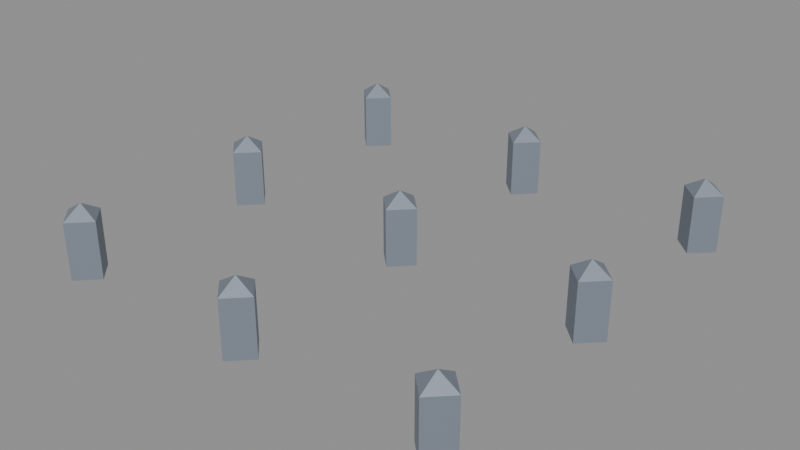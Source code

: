 # Source: spikes.blend  (saved by Blender 5.2.45; exported with 4.5.12 LTS)
import bpy
from mathutils import Matrix  # noqa: F401  (used for matrix-valued properties, if any)

bpy.ops.wm.read_factory_settings(use_empty=True)
scene = bpy.context.scene
scene.name = 'Scene'

# ---- materials (node trees are filled in below, after node groups)
mat_trialmetal = bpy.data.materials.new('TrialMetal')
mat_trialmetal.diffuse_color = (0.26, 0.3, 0.36, 1.0)

# ---- material node trees
mat_trialmetal.use_nodes = True; mat_trialmetal.node_tree.nodes.clear()
_N = mat_trialmetal.node_tree.nodes; _L = mat_trialmetal.node_tree.links
n0 = _N.new('ShaderNodeBsdfPrincipled'); n0.name = 'Principled BSDF'; n0.location = (-200, 100)
n0.inputs[0].default_value = (0.26, 0.3, 0.36, 1.0)
n0.inputs[1].default_value = 0.45
n0.inputs[2].default_value = 0.62
n0.inputs[10].default_value = 0.005
n1 = _N.new('ShaderNodeOutputMaterial'); n1.name = 'Material Output'; n1.location = (200, 100)
_L.new(n0.outputs[0], n1.inputs[0])
n1.is_active_output = True

# ---- meshes
me_spikes_001 = bpy.data.meshes.new('spikes.001')
me_spikes_001.from_pydata([(-0.04545, -9.327e-09, 0.0), (-0.04545, -9.327e-09, 0.0), (7.192e-08, -9.327e-09, 0.16), (7.192e-08, -9.327e-09, 0.16), (7.192e-08, -9.327e-09, 0.16), (7.192e-08, -9.327e-09, 0.16), (0.04545, -9.327e-09, 0.0), (0.04545, -9.327e-09, 0.0), (-0.04545, -9.327e-09, 0.1315), (-0.04545, -9.327e-09, 0.1315), (-0.04545, -9.327e-09, 0.1315), (-0.04545, -9.327e-09, 0.1315), (4.803e-08, 0.04545, 0.0), (4.803e-08, 0.04545, 0.0), (0.04545, -9.327e-09, 0.1315), (0.04545, -9.327e-09, 0.1315), (0.04545, -9.327e-09, 0.1315), (0.04545, -9.327e-09, 0.1315), (4.803e-08, -0.04545, 0.0), (4.803e-08, -0.04545, 0.0), (7.192e-08, -0.04545, 0.1315), (7.192e-08, -0.04545, 0.1315), (7.192e-08, -0.04545, 0.1315), (7.192e-08, -0.04545, 0.1315), (7.192e-08, 0.04545, 0.1315), (7.192e-08, 0.04545, 0.1315), (7.192e-08, 0.04545, 0.1315), (7.192e-08, 0.04545, 0.1315), (0.4091, -9.327e-09, 0.0), (0.4091, -9.327e-09, 0.0), (0.4545, -9.327e-09, 0.16), (0.4545, -9.327e-09, 0.16), (0.4545, -9.327e-09, 0.16), (0.4545, -9.327e-09, 0.16), (0.5, -9.327e-09, 0.0), (0.5, -9.327e-09, 0.0), (0.4091, -9.327e-09, 0.1315), (0.4091, -9.327e-09, 0.1315), (0.4091, -9.327e-09, 0.1315), (0.4091, -9.327e-09, 0.1315), (0.4545, 0.04545, 0.0), (0.4545, 0.04545, 0.0), (0.5, -9.327e-09, 0.1315), (0.5, -9.327e-09, 0.1315), (0.5, -9.327e-09, 0.1315), (0.5, -9.327e-09, 0.1315), (0.4545, -0.04545, 0.0), (0.4545, -0.04545, 0.0), (0.4545, -0.04545, 0.1315), (0.4545, -0.04545, 0.1315), (0.4545, -0.04545, 0.1315), (0.4545, -0.04545, 0.1315), (0.4545, 0.04545, 0.1315), (0.4545, 0.04545, 0.1315), (0.4545, 0.04545, 0.1315), (0.4545, 0.04545, 0.1315), (-0.5, -9.327e-09, 0.0), (-0.5, -9.327e-09, 0.0), (-0.4545, -9.327e-09, 0.16), (-0.4545, -9.327e-09, 0.16), (-0.4545, -9.327e-09, 0.16), (-0.4545, -9.327e-09, 0.16), (-0.4091, -9.327e-09, 0.0), (-0.4091, -9.327e-09, 0.0), (-0.5, -9.327e-09, 0.1315), (-0.5, -9.327e-09, 0.1315), (-0.5, -9.327e-09, 0.1315), (-0.5, -9.327e-09, 0.1315), (-0.4545, 0.04545, 0.0), (-0.4545, 0.04545, 0.0), (-0.4091, -9.327e-09, 0.1315), (-0.4091, -9.327e-09, 0.1315), (-0.4091, -9.327e-09, 0.1315), (-0.4091, -9.327e-09, 0.1315), (-0.4545, -0.04545, 0.0), (-0.4545, -0.04545, 0.0), (-0.4545, -0.04545, 0.1315), (-0.4545, -0.04545, 0.1315), (-0.4545, -0.04545, 0.1315), (-0.4545, -0.04545, 0.1315), (-0.4545, 0.04545, 0.1315), (-0.4545, 0.04545, 0.1315), (-0.4545, 0.04545, 0.1315), (-0.4545, 0.04545, 0.1315), (-0.04545, 0.4545, 0.0), (-0.04545, 0.4545, 0.0), (7.192e-08, 0.4545, 0.16), (7.192e-08, 0.4545, 0.16), (7.192e-08, 0.4545, 0.16), (7.192e-08, 0.4545, 0.16), (0.04545, 0.4545, 0.0), (0.04545, 0.4545, 0.0), (-0.04545, 0.4545, 0.1315), (-0.04545, 0.4545, 0.1315), (-0.04545, 0.4545, 0.1315), (-0.04545, 0.4545, 0.1315), (4.803e-08, 0.5, 0.0), (4.803e-08, 0.5, 0.0), (0.04545, 0.4545, 0.1315), (0.04545, 0.4545, 0.1315), (0.04545, 0.4545, 0.1315), (0.04545, 0.4545, 0.1315), (4.803e-08, 0.4091, 0.0), (4.803e-08, 0.4091, 0.0), (7.192e-08, 0.4091, 0.1315), (7.192e-08, 0.4091, 0.1315), (7.192e-08, 0.4091, 0.1315), (7.192e-08, 0.4091, 0.1315), (7.192e-08, 0.5, 0.1315), (7.192e-08, 0.5, 0.1315), (7.192e-08, 0.5, 0.1315), (7.192e-08, 0.5, 0.1315), (0.4091, 0.4545, 0.0), (0.4091, 0.4545, 0.0), (0.4545, 0.4545, 0.16), (0.4545, 0.4545, 0.16), (0.4545, 0.4545, 0.16), (0.4545, 0.4545, 0.16), (0.5, 0.4545, 0.0), (0.5, 0.4545, 0.0), (0.4091, 0.4545, 0.1315), (0.4091, 0.4545, 0.1315), (0.4091, 0.4545, 0.1315), (0.4091, 0.4545, 0.1315), (0.4545, 0.5, 0.0), (0.4545, 0.5, 0.0), (0.5, 0.4545, 0.1315), (0.5, 0.4545, 0.1315), (0.5, 0.4545, 0.1315), (0.5, 0.4545, 0.1315), (0.4545, 0.4091, 0.0), (0.4545, 0.4091, 0.0), (0.4545, 0.4091, 0.1315), (0.4545, 0.4091, 0.1315), (0.4545, 0.4091, 0.1315), (0.4545, 0.4091, 0.1315), (0.4545, 0.5, 0.1315), (0.4545, 0.5, 0.1315), (0.4545, 0.5, 0.1315), (0.4545, 0.5, 0.1315), (-0.5, 0.4545, 0.0), (-0.5, 0.4545, 0.0), (-0.4545, 0.4545, 0.16), (-0.4545, 0.4545, 0.16), (-0.4545, 0.4545, 0.16), (-0.4545, 0.4545, 0.16), (-0.4091, 0.4545, 0.0), (-0.4091, 0.4545, 0.0), (-0.5, 0.4545, 0.1315), (-0.5, 0.4545, 0.1315), (-0.5, 0.4545, 0.1315), (-0.5, 0.4545, 0.1315), (-0.4545, 0.5, 0.0), (-0.4545, 0.5, 0.0), (-0.4091, 0.4545, 0.1315), (-0.4091, 0.4545, 0.1315), (-0.4091, 0.4545, 0.1315), (-0.4091, 0.4545, 0.1315), (-0.4545, 0.4091, 0.0), (-0.4545, 0.4091, 0.0), (-0.4545, 0.4091, 0.1315), (-0.4545, 0.4091, 0.1315), (-0.4545, 0.4091, 0.1315), (-0.4545, 0.4091, 0.1315), (-0.4545, 0.5, 0.1315), (-0.4545, 0.5, 0.1315), (-0.4545, 0.5, 0.1315), (-0.4545, 0.5, 0.1315), (-0.04545, -0.4545, 0.0), (-0.04545, -0.4545, 0.0), (7.192e-08, -0.4545, 0.16), (7.192e-08, -0.4545, 0.16), (7.192e-08, -0.4545, 0.16), (7.192e-08, -0.4545, 0.16), (0.04545, -0.4545, 0.0), (0.04545, -0.4545, 0.0), (-0.04545, -0.4545, 0.1315), (-0.04545, -0.4545, 0.1315), (-0.04545, -0.4545, 0.1315), (-0.04545, -0.4545, 0.1315), (4.803e-08, -0.4091, 0.0), (4.803e-08, -0.4091, 0.0), (0.04545, -0.4545, 0.1315), (0.04545, -0.4545, 0.1315), (0.04545, -0.4545, 0.1315), (0.04545, -0.4545, 0.1315), (4.803e-08, -0.5, 0.0), (4.803e-08, -0.5, 0.0), (7.192e-08, -0.5, 0.1315), (7.192e-08, -0.5, 0.1315), (7.192e-08, -0.5, 0.1315), (7.192e-08, -0.5, 0.1315), (7.192e-08, -0.4091, 0.1315), (7.192e-08, -0.4091, 0.1315), (7.192e-08, -0.4091, 0.1315), (7.192e-08, -0.4091, 0.1315), (0.4091, -0.4545, 0.0), (0.4091, -0.4545, 0.0), (0.4545, -0.4545, 0.16), (0.4545, -0.4545, 0.16), (0.4545, -0.4545, 0.16), (0.4545, -0.4545, 0.16), (0.5, -0.4545, 0.0), (0.5, -0.4545, 0.0), (0.4091, -0.4545, 0.1315), (0.4091, -0.4545, 0.1315), (0.4091, -0.4545, 0.1315), (0.4091, -0.4545, 0.1315), (0.4545, -0.4091, 0.0), (0.4545, -0.4091, 0.0), (0.5, -0.4545, 0.1315), (0.5, -0.4545, 0.1315), (0.5, -0.4545, 0.1315), (0.5, -0.4545, 0.1315), (0.4545, -0.5, 0.0), (0.4545, -0.5, 0.0), (0.4545, -0.5, 0.1315), (0.4545, -0.5, 0.1315), (0.4545, -0.5, 0.1315), (0.4545, -0.5, 0.1315), (0.4545, -0.4091, 0.1315), (0.4545, -0.4091, 0.1315), (0.4545, -0.4091, 0.1315), (0.4545, -0.4091, 0.1315), (-0.5, -0.4545, 0.0), (-0.5, -0.4545, 0.0), (-0.4545, -0.4545, 0.16), (-0.4545, -0.4545, 0.16), (-0.4545, -0.4545, 0.16), (-0.4545, -0.4545, 0.16), (-0.4091, -0.4545, 0.0), (-0.4091, -0.4545, 0.0), (-0.5, -0.4545, 0.1315), (-0.5, -0.4545, 0.1315), (-0.5, -0.4545, 0.1315), (-0.5, -0.4545, 0.1315), (-0.4545, -0.4091, 0.0), (-0.4545, -0.4091, 0.0), (-0.4091, -0.4545, 0.1315), (-0.4091, -0.4545, 0.1315), (-0.4091, -0.4545, 0.1315), (-0.4091, -0.4545, 0.1315), (-0.4545, -0.5, 0.0), (-0.4545, -0.5, 0.0), (-0.4545, -0.5, 0.1315), (-0.4545, -0.5, 0.1315), (-0.4545, -0.5, 0.1315), (-0.4545, -0.5, 0.1315), (-0.4545, -0.4091, 0.1315), (-0.4545, -0.4091, 0.1315), (-0.4545, -0.4091, 0.1315), (-0.4545, -0.4091, 0.1315)], [], [(24, 4, 16), (20, 2, 10), (18, 21, 11), (18, 11, 1), (6, 15, 23), (6, 23, 19), (14, 5, 22), (13, 25, 17), (13, 17, 7), (0, 9, 27), (0, 27, 12), (8, 3, 26), (52, 32, 44), (48, 30, 38), (46, 49, 39), (46, 39, 29), (35, 43, 51), (35, 51, 47), (42, 33, 50), (41, 53, 45), (41, 45, 34), (28, 37, 55), (28, 55, 40), (36, 31, 54), (80, 60, 72), (76, 58, 66), (74, 77, 67), (74, 67, 56), (63, 71, 79), (63, 79, 75), (70, 61, 78), (69, 81, 73), (69, 73, 62), (57, 65, 83), (57, 83, 68), (64, 59, 82), (108, 88, 100), (104, 87, 94), (102, 105, 95), (102, 95, 84), (91, 99, 107), (91, 107, 103), (98, 89, 106), (97, 109, 101), (97, 101, 90), (85, 93, 111), (85, 111, 96), (92, 86, 110), (136, 116, 128), (132, 115, 122), (130, 133, 123), (130, 123, 112), (119, 127, 135), (119, 135, 131), (126, 117, 134), (125, 137, 129), (125, 129, 118), (113, 121, 139), (113, 139, 124), (120, 114, 138), (164, 144, 156), (160, 143, 150), (158, 161, 151), (158, 151, 140), (147, 155, 163), (147, 163, 159), (154, 145, 162), (153, 165, 157), (153, 157, 146), (141, 149, 167), (141, 167, 152), (148, 142, 166), (192, 173, 184), (188, 170, 178), (186, 189, 179), (186, 179, 169), (174, 183, 191), (174, 191, 187), (182, 172, 190), (181, 193, 185), (181, 185, 175), (168, 177, 195), (168, 195, 180), (176, 171, 194), (220, 200, 212), (216, 198, 206), (214, 217, 207), (214, 207, 197), (202, 211, 219), (202, 219, 215), (210, 201, 218), (209, 221, 213), (209, 213, 203), (196, 205, 223), (196, 223, 208), (204, 199, 222), (248, 229, 240), (244, 226, 234), (242, 245, 235), (242, 235, 225), (230, 239, 247), (230, 247, 243), (238, 228, 246), (237, 249, 241), (237, 241, 231), (224, 233, 251), (224, 251, 236), (232, 227, 250)])
me_spikes_001.polygons.foreach_set('use_smooth', [0, 0, 0, 0, 0, 0, 0, 0, 0, 0, 0, 0, 1, 0, 0, 0, 0, 0, 0, 0, 0, 0, 0, 0, 0, 1, 0, 0, 0, 0, 0, 0, 0, 0, 0, 0, 0, 0, 0, 0, 0, 0, 0, 0, 0, 0, 0, 0, 1, 0, 0, 0, 0, 0, 1, 1, 1, 0, 0, 0, 0, 0, 0, 0, 0, 0, 0, 1, 1, 0, 0, 0, 0, 0, 0, 0, 0, 0, 0, 0, 0, 0, 0, 0, 0, 0, 0, 0, 0, 0, 0, 0, 0, 0, 0, 0, 0, 0, 0, 0, 0, 0, 0, 0, 0, 0, 0, 0])
_uv = me_spikes_001.uv_layers.new(name='UVMap')
_uv.uv.foreach_set('vector', [0.06251, 0.6077, 0.06251, 0.644, 0.07912, 0.578, 0.06251, 0.6077, 0.06251, 0.644, 0.0459, 0.578, 0.06251, 0.5061, 0.06251, 0.5919, 0.0459, 0.5458, 0.06251, 0.5061, 0.0459, 0.5458, 0.04881, 0.5061, 0.07621, 0.5061, 0.07912, 0.5919, 0.06251, 0.5458, 0.07621, 0.5061, 0.06251, 0.5458, 0.06251, 0.5061, 0.07912, 0.6077, 0.06251, 0.644, 0.06251, 0.578, 0.06251, 0.5061, 0.06251, 0.5919, 0.07912, 0.5458, 0.06251, 0.5061, 0.07912, 0.5458, 0.07621, 0.5061, 0.04881, 0.5061, 0.0459, 0.5919, 0.06251, 0.5458, 0.04881, 0.5061, 0.06251, 0.5458, 0.06251, 0.5061, 0.0459, 0.6077, 0.06251, 0.644, 0.06251, 0.578, 0.06251, 0.6077, 0.06251, 0.644, 0.07912, 0.578, 0.06251, 0.6077, 0.06251, 0.644, 0.0459, 0.578, 0.06251, 0.5061, 0.06251, 0.5919, 0.0459, 0.5458, 0.06251, 0.5061, 0.0459, 0.5458, 0.04881, 0.5061, 0.07621, 0.5061, 0.07912, 0.5919, 0.06251, 0.5458, 0.07621, 0.5061, 0.06251, 0.5458, 0.06251, 0.5061, 0.07912, 0.6077, 0.06251, 0.644, 0.06251, 0.578, 0.06251, 0.5061, 0.06251, 0.5919, 0.07912, 0.5458, 0.06251, 0.5061, 0.07912, 0.5458, 0.07621, 0.5061, 0.04881, 0.5061, 0.0459, 0.5919, 0.06251, 0.5458, 0.04881, 0.5061, 0.06251, 0.5458, 0.06251, 0.5061, 0.0459, 0.6077, 0.06251, 0.644, 0.06251, 0.578, 0.06251, 0.6077, 0.06251, 0.644, 0.07912, 0.578, 0.06251, 0.6077, 0.06251, 0.644, 0.0459, 0.578, 0.06251, 0.5061, 0.06251, 0.5919, 0.0459, 0.5458, 0.06251, 0.5061, 0.0459, 0.5458, 0.04881, 0.5061, 0.07621, 0.5061, 0.07912, 0.5919, 0.06251, 0.5458, 0.07621, 0.5061, 0.06251, 0.5458, 0.06251, 0.5061, 0.07912, 0.6077, 0.06251, 0.644, 0.06251, 0.578, 0.06251, 0.5061, 0.06251, 0.5919, 0.07912, 0.5458, 0.06251, 0.5061, 0.07912, 0.5458, 0.07621, 0.5061, 0.04881, 0.5061, 0.0459, 0.5919, 0.06251, 0.5458, 0.04881, 0.5061, 0.06251, 0.5458, 0.06251, 0.5061, 0.0459, 0.6077, 0.06251, 0.644, 0.06251, 0.578, 0.06251, 0.6077, 0.06251, 0.644, 0.07912, 0.578, 0.06251, 0.6077, 0.06251, 0.644, 0.0459, 0.578, 0.06251, 0.5061, 0.06251, 0.5919, 0.0459, 0.5458, 0.06251, 0.5061, 0.0459, 0.5458, 0.04881, 0.5061, 0.07621, 0.5061, 0.07912, 0.5919, 0.06251, 0.5458, 0.07621, 0.5061, 0.06251, 0.5458, 0.06251, 0.5061, 0.07912, 0.6077, 0.06251, 0.644, 0.06251, 0.578, 0.06251, 0.5061, 0.06251, 0.5919, 0.07912, 0.5458, 0.06251, 0.5061, 0.07912, 0.5458, 0.07621, 0.5061, 0.04881, 0.5061, 0.0459, 0.5919, 0.06251, 0.5458, 0.04881, 0.5061, 0.06251, 0.5458, 0.06251, 0.5061, 0.0459, 0.6077, 0.06251, 0.644, 0.06251, 0.578, 0.06251, 0.6077, 0.06251, 0.644, 0.07912, 0.578, 0.06251, 0.6077, 0.06251, 0.644, 0.0459, 0.578, 0.06251, 0.5061, 0.06251, 0.5919, 0.0459, 0.5458, 0.06251, 0.5061, 0.0459, 0.5458, 0.04881, 0.5061, 0.07621, 0.5061, 0.07912, 0.5919, 0.06251, 0.5458, 0.07621, 0.5061, 0.06251, 0.5458, 0.06251, 0.5061, 0.07912, 0.6077, 0.06251, 0.644, 0.06251, 0.578, 0.06251, 0.5061, 0.06251, 0.5919, 0.07912, 0.5458, 0.06251, 0.5061, 0.07912, 0.5458, 0.07621, 0.5061, 0.04881, 0.5061, 0.0459, 0.5919, 0.06251, 0.5458, 0.04881, 0.5061, 0.06251, 0.5458, 0.06251, 0.5061, 0.0459, 0.6077, 0.06251, 0.644, 0.06251, 0.578, 0.06251, 0.6077, 0.06251, 0.644, 0.07912, 0.578, 0.06251, 0.6077, 0.06251, 0.644, 0.0459, 0.578, 0.06251, 0.5061, 0.06251, 0.5919, 0.0459, 0.5458, 0.06251, 0.5061, 0.0459, 0.5458, 0.04881, 0.5061, 0.07621, 0.5061, 0.07912, 0.5919, 0.06251, 0.5458, 0.07621, 0.5061, 0.06251, 0.5458, 0.06251, 0.5061, 0.07912, 0.6077, 0.06251, 0.644, 0.06251, 0.578, 0.06251, 0.5061, 0.06251, 0.5919, 0.07912, 0.5458, 0.06251, 0.5061, 0.07912, 0.5458, 0.07621, 0.5061, 0.04881, 0.5061, 0.0459, 0.5919, 0.06251, 0.5458, 0.04881, 0.5061, 0.06251, 0.5458, 0.06251, 0.5061, 0.0459, 0.6077, 0.06251, 0.644, 0.06251, 0.578, 0.06251, 0.6077, 0.06251, 0.644, 0.07912, 0.578, 0.06251, 0.6077, 0.06251, 0.644, 0.0459, 0.578, 0.06251, 0.5061, 0.06251, 0.5919, 0.0459, 0.5458, 0.06251, 0.5061, 0.0459, 0.5458, 0.04881, 0.5061, 0.07621, 0.5061, 0.07912, 0.5919, 0.06251, 0.5458, 0.07621, 0.5061, 0.06251, 0.5458, 0.06251, 0.5061, 0.07912, 0.6077, 0.06251, 0.644, 0.06251, 0.578, 0.06251, 0.5061, 0.06251, 0.5919, 0.07912, 0.5458, 0.06251, 0.5061, 0.07912, 0.5458, 0.07621, 0.5061, 0.04881, 0.5061, 0.0459, 0.5919, 0.06251, 0.5458, 0.04881, 0.5061, 0.06251, 0.5458, 0.06251, 0.5061, 0.0459, 0.6077, 0.06251, 0.644, 0.06251, 0.578, 0.06251, 0.6077, 0.06251, 0.644, 0.07912, 0.578, 0.06251, 0.6077, 0.06251, 0.644, 0.0459, 0.578, 0.06251, 0.5061, 0.06251, 0.5919, 0.0459, 0.5458, 0.06251, 0.5061, 0.0459, 0.5458, 0.04881, 0.5061, 0.07621, 0.5061, 0.07912, 0.5919, 0.06251, 0.5458, 0.07621, 0.5061, 0.06251, 0.5458, 0.06251, 0.5061, 0.07912, 0.6077, 0.06251, 0.644, 0.06251, 0.578, 0.06251, 0.5061, 0.06251, 0.5919, 0.07912, 0.5458, 0.06251, 0.5061, 0.07912, 0.5458, 0.07621, 0.5061, 0.04881, 0.5061, 0.0459, 0.5919, 0.06251, 0.5458, 0.04881, 0.5061, 0.06251, 0.5458, 0.06251, 0.5061, 0.0459, 0.6077, 0.06251, 0.644, 0.06251, 0.578, 0.06251, 0.6077, 0.06251, 0.644, 0.07912, 0.578, 0.06251, 0.6077, 0.06251, 0.644, 0.0459, 0.578, 0.06251, 0.5061, 0.06251, 0.5919, 0.0459, 0.5458, 0.06251, 0.5061, 0.0459, 0.5458, 0.04881, 0.5061, 0.07621, 0.5061, 0.07912, 0.5919, 0.06251, 0.5458, 0.07621, 0.5061, 0.06251, 0.5458, 0.06251, 0.5061, 0.07912, 0.6077, 0.06251, 0.644, 0.06251, 0.578, 0.06251, 0.5061, 0.06251, 0.5919, 0.07912, 0.5458, 0.06251, 0.5061, 0.07912, 0.5458, 0.07621, 0.5061, 0.04881, 0.5061, 0.0459, 0.5919, 0.06251, 0.5458, 0.04881, 0.5061, 0.06251, 0.5458, 0.06251, 0.5061, 0.0459, 0.6077, 0.06251, 0.644, 0.06251, 0.578])
me_spikes_001.materials.append(mat_trialmetal)
me_spikes_001.update()
me_spikes_001.normals_split_custom_set([tuple(v) for v in zip(*[iter([0.4688, 0.4688, 0.7486, 0.4688, 0.4688, 0.7486, 0.4688, 0.4688, 0.7486, -0.4688, -0.4688, 0.7486, -0.4688, -0.4688, 0.7486, -0.4688, -0.4688, 0.7486, -0.7071, -0.7071, 1.377e-07, -0.7071, -0.7071, 1.377e-07, -0.7071, -0.7071, 1.377e-07, -0.7071, -0.7071, 0.0, -0.7071, -0.7071, 0.0, -0.7071, -0.7071, 0.0, 0.7071, -0.7071, 0.0, 0.7071, -0.7071, 0.0, 0.7071, -0.7071, 0.0, 0.7071, -0.7071, -1.192e-07, 0.7071, -0.7071, -1.192e-07, 0.7071, -0.7071, -1.192e-07, 0.4688, -0.4688, 0.7486, 0.4688, -0.4688, 0.7486, 0.4688, -0.4688, 0.7486, 0.7071, 0.7071, -1.101e-07, 0.7071, 0.7071, -1.101e-07, 0.7071, 0.7071, -1.101e-07, 0.7071, 0.7071, 0.0, 0.7071, 0.7071, 0.0, 0.7071, 0.7071, 0.0, -0.7071, 0.7071, 0.0, -0.7071, 0.7071, 0.0, -0.7071, 0.7071, 0.0, -0.7071, 0.7071, 1.467e-07, -0.7071, 0.7071, 1.467e-07, -0.7071, 0.7071, 1.467e-07, -0.4688, 0.4688, 0.7486, -0.4688, 0.4688, 0.7486, -0.4688, 0.4688, 0.7486, 0.4688, 0.4688, 0.7486, 0.4688, 0.4688, 0.7486, 0.4688, 0.4688, 0.7486, -0.4688, -0.4688, 0.7486, -0.4688, -0.4688, 0.7486, -0.4688, -0.4688, 0.7486, -0.7071, -0.7071, 0.0, -0.7071, -0.7071, 0.0, -0.7071, -0.7071, 0.0, -0.7071, -0.7071, 0.0, -0.7071, -0.7071, 0.0, -0.7071, -0.7071, 0.0, 0.7071, -0.7071, 0.0, 0.7071, -0.7071, 0.0, 0.7071, -0.7071, 0.0, 0.7071, -0.7071, 0.0, 0.7071, -0.7071, 0.0, 0.7071, -0.7071, 0.0, 0.4688, -0.4688, 0.7486, 0.4688, -0.4688, 0.7486, 0.4688, -0.4688, 0.7486, 0.7071, 0.7071, 0.0, 0.7071, 0.7071, 0.0, 0.7071, 0.7071, 0.0, 0.7071, 0.7071, 0.0, 0.7071, 0.7071, 0.0, 0.7071, 0.7071, 0.0, -0.7071, 0.7071, 0.0, -0.7071, 0.7071, 0.0, -0.7071, 0.7071, 0.0, -0.7071, 0.7071, 0.0, -0.7071, 0.7071, 0.0, -0.7071, 0.7071, 0.0, -0.4688, 0.4688, 0.7486, -0.4688, 0.4688, 0.7486, -0.4688, 0.4688, 0.7486, 0.4688, 0.4688, 0.7486, 0.4688, 0.4688, 0.7486, 0.4688, 0.4688, 0.7486, -0.4688, -0.4688, 0.7486, -0.4688, -0.4688, 0.7486, -0.4688, -0.4688, 0.7486, -0.7071, -0.7071, 1.928e-07, -0.7071, -0.7071, 1.928e-07, -0.7071, -0.7071, 1.928e-07, -0.7071, -0.7071, 0.0, -0.7071, -0.7071, 0.0, -0.7071, -0.7071, 0.0, 0.7071, -0.7071, 0.0, 0.7071, -0.7071, 0.0, 0.7071, -0.7071, 0.0, 0.7071, -0.7071, -1.552e-07, 0.7071, -0.7071, -1.552e-07, 0.7071, -0.7071, -1.552e-07, 0.4688, -0.4688, 0.7486, 0.4688, -0.4688, 0.7486, 0.4688, -0.4688, 0.7486, 0.7071, 0.7071, -1.652e-07, 0.7071, 0.7071, -1.652e-07, 0.7071, 0.7071, -1.652e-07, 0.7071, 0.7071, 0.0, 0.7071, 0.7071, 0.0, 0.7071, 0.7071, 0.0, -0.7071, 0.7071, 0.0, -0.7071, 0.7071, 0.0, -0.7071, 0.7071, 0.0, -0.7071, 0.7071, 1.827e-07, -0.7071, 0.7071, 1.827e-07, -0.7071, 0.7071, 1.827e-07, -0.4688, 0.4688, 0.7486, -0.4688, 0.4688, 0.7486, -0.4688, 0.4688, 0.7486, 0.4688, 0.4688, 0.7486, 0.4688, 0.4688, 0.7486, 0.4688, 0.4688, 0.7486, -0.4688, -0.4688, 0.7486, -0.4688, -0.4688, 0.7486, -0.4688, -0.4688, 0.7486, -0.7071, -0.7071, 0.0, -0.7071, -0.7071, 0.0, -0.7071, -0.7071, 0.0, -0.7071, -0.7071, 0.0, -0.7071, -0.7071, 0.0, -0.7071, -0.7071, 0.0, 0.7071, -0.7071, 0.0, 0.7071, -0.7071, 0.0, 0.7071, -0.7071, 0.0, 0.7071, -0.7071, -3.316e-07, 0.7071, -0.7071, -3.316e-07, 0.7071, -0.7071, -3.316e-07, 0.4688, -0.4688, 0.7486, 0.4688, -0.4688, 0.7486, 0.4688, -0.4688, 0.7486, 0.7071, 0.7071, 0.0, 0.7071, 0.7071, 0.0, 0.7071, 0.7071, 0.0, 0.7071, 0.7071, 0.0, 0.7071, 0.7071, 0.0, 0.7071, 0.7071, 0.0, -0.7071, 0.7071, 0.0, -0.7071, 0.7071, 0.0, -0.7071, 0.7071, 0.0, -0.7071, 0.7071, 1.821e-07, -0.7071, 0.7071, 1.821e-07, -0.7071, 0.7071, 1.821e-07, -0.4688, 0.4688, 0.7486, -0.4688, 0.4688, 0.7486, -0.4688, 0.4688, 0.7486, 0.4688, 0.4688, 0.7486, 0.4688, 0.4688, 0.7486, 0.4688, 0.4688, 0.7486, -0.4688, -0.4688, 0.7486, -0.4688, -0.4688, 0.7486, -0.4688, -0.4688, 0.7486, -0.7071, -0.7071, 0.0, -0.7071, -0.7071, 0.0, -0.7071, -0.7071, 0.0, -0.7071, -0.7071, 0.0, -0.7071, -0.7071, 0.0, -0.7071, -0.7071, 0.0, 0.7071, -0.7071, 0.0, 0.7071, -0.7071, 0.0, 0.7071, -0.7071, 0.0, 0.7071, -0.7071, 0.0, 0.7071, -0.7071, 0.0, 0.7071, -0.7071, 0.0, 0.4688, -0.4688, 0.7486, 0.4688, -0.4688, 0.7486, 0.4688, -0.4688, 0.7486, 0.7071, 0.7071, 0.0, 0.7071, 0.7071, 0.0, 0.7071, 0.7071, 0.0, 0.7071, 0.7071, 0.0, 0.7071, 0.7071, 0.0, 0.7071, 0.7071, 0.0, -0.7071, 0.7071, 0.0, -0.7071, 0.7071, 0.0, -0.7071, 0.7071, 0.0, -0.7071, 0.7071, 0.0, -0.7071, 0.7071, 0.0, -0.7071, 0.7071, 0.0, -0.4688, 0.4688, 0.7486, -0.4688, 0.4688, 0.7486, -0.4688, 0.4688, 0.7486, 0.4688, 0.4688, 0.7486, 0.4688, 0.4688, 0.7486, 0.4688, 0.4688, 0.7486, -0.4688, -0.4688, 0.7486, -0.4688, -0.4688, 0.7486, -0.4688, -0.4688, 0.7486, -0.7071, -0.7071, 0.0, -0.7071, -0.7071, 0.0, -0.7071, -0.7071, 0.0, -0.7071, -0.7071, 0.0, -0.7071, -0.7071, 0.0, -0.7071, -0.7071, 0.0, 0.7071, -0.7071, 0.0, 0.7071, -0.7071, 0.0, 0.7071, -0.7071, 0.0, 0.7071, -0.7071, -2.003e-07, 0.7071, -0.7071, -2.003e-07, 0.7071, -0.7071, -2.003e-07, 0.4688, -0.4688, 0.7486, 0.4688, -0.4688, 0.7486, 0.4688, -0.4688, 0.7486, 0.7071, 0.7071, 0.0, 0.7071, 0.7071, 0.0, 0.7071, 0.7071, 0.0, 0.7071, 0.7071, 0.0, 0.7071, 0.7071, 0.0, 0.7071, 0.7071, 0.0, -0.7071, 0.7071, 0.0, -0.7071, 0.7071, 0.0, -0.7071, 0.7071, 0.0, -0.7071, 0.7071, 4.406e-07, -0.7071, 0.7071, 4.406e-07, -0.7071, 0.7071, 4.406e-07, -0.4688, 0.4688, 0.7486, -0.4688, 0.4688, 0.7486, -0.4688, 0.4688, 0.7486, 0.4688, 0.4688, 0.7486, 0.4688, 0.4688, 0.7486, 0.4688, 0.4688, 0.7486, -0.4688, -0.4688, 0.7486, -0.4688, -0.4688, 0.7486, -0.4688, -0.4688, 0.7486, -0.7071, -0.7071, 4.406e-07, -0.7071, -0.7071, 4.406e-07, -0.7071, -0.7071, 4.406e-07, -0.7071, -0.7071, 0.0, -0.7071, -0.7071, 0.0, -0.7071, -0.7071, 0.0, 0.7071, -0.7071, 0.0, 0.7071, -0.7071, 0.0, 0.7071, -0.7071, 0.0, 0.7071, -0.7071, -1.821e-07, 0.7071, -0.7071, -1.821e-07, 0.7071, -0.7071, -1.821e-07, 0.4688, -0.4688, 0.7486, 0.4688, -0.4688, 0.7486, 0.4688, -0.4688, 0.7486, 0.7071, 0.7071, 0.0, 0.7071, 0.7071, 0.0, 0.7071, 0.7071, 0.0, 0.7071, 0.7071, 0.0, 0.7071, 0.7071, 0.0, 0.7071, 0.7071, 0.0, -0.7071, 0.7071, 0.0, -0.7071, 0.7071, 0.0, -0.7071, 0.7071, 0.0, -0.7071, 0.7071, -1.09e-07, -0.7071, 0.7071, -1.09e-07, -0.7071, 0.7071, -1.09e-07, -0.4688, 0.4688, 0.7486, -0.4688, 0.4688, 0.7486, -0.4688, 0.4688, 0.7486, 0.4688, 0.4688, 0.7486, 0.4688, 0.4688, 0.7486, 0.4688, 0.4688, 0.7486, -0.4688, -0.4688, 0.7486, -0.4688, -0.4688, 0.7486, -0.4688, -0.4688, 0.7486, -0.7071, -0.7071, 0.0, -0.7071, -0.7071, 0.0, -0.7071, -0.7071, 0.0, -0.7071, -0.7071, 0.0, -0.7071, -0.7071, 0.0, -0.7071, -0.7071, 0.0, 0.7071, -0.7071, 0.0, 0.7071, -0.7071, 0.0, 0.7071, -0.7071, 0.0, 0.7071, -0.7071, 0.0, 0.7071, -0.7071, 0.0, 0.7071, -0.7071, 0.0, 0.4688, -0.4688, 0.7486, 0.4688, -0.4688, 0.7486, 0.4688, -0.4688, 0.7486, 0.7071, 0.7071, 0.0, 0.7071, 0.7071, 0.0, 0.7071, 0.7071, 0.0, 0.7071, 0.7071, 0.0, 0.7071, 0.7071, 0.0, 0.7071, 0.7071, 0.0, -0.7071, 0.7071, 0.0, -0.7071, 0.7071, 0.0, -0.7071, 0.7071, 0.0, -0.7071, 0.7071, 0.0, -0.7071, 0.7071, 0.0, -0.7071, 0.7071, 0.0, -0.4688, 0.4688, 0.7486, -0.4688, 0.4688, 0.7486, -0.4688, 0.4688, 0.7486, 0.4688, 0.4688, 0.7486, 0.4688, 0.4688, 0.7486, 0.4688, 0.4688, 0.7486, -0.4688, -0.4688, 0.7486, -0.4688, -0.4688, 0.7486, -0.4688, -0.4688, 0.7486, -0.7071, -0.7071, 0.0, -0.7071, -0.7071, 0.0, -0.7071, -0.7071, 0.0, -0.7071, -0.7071, 0.0, -0.7071, -0.7071, 0.0, -0.7071, -0.7071, 0.0, 0.7071, -0.7071, 0.0, 0.7071, -0.7071, 0.0, 0.7071, -0.7071, 0.0, 0.7071, -0.7071, -4.202e-13, 0.7071, -0.7071, -4.202e-13, 0.7071, -0.7071, -4.202e-13, 0.4688, -0.4688, 0.7486, 0.4688, -0.4688, 0.7486, 0.4688, -0.4688, 0.7486, 0.7071, 0.7071, 0.0, 0.7071, 0.7071, 0.0, 0.7071, 0.7071, 0.0, 0.7071, 0.7071, 0.0, 0.7071, 0.7071, 0.0, 0.7071, 0.7071, 0.0, -0.7071, 0.7071, 0.0, -0.7071, 0.7071, 0.0, -0.7071, 0.7071, 0.0, -0.7071, 0.7071, 2.003e-07, -0.7071, 0.7071, 2.003e-07, -0.7071, 0.7071, 2.003e-07, -0.4688, 0.4688, 0.7486, -0.4688, 0.4688, 0.7486, -0.4688, 0.4688, 0.7486])] * 3)])

# ---- objects
ob_spikes = bpy.data.objects.new('spikes', me_spikes_001)

# ---- transforms, parenting, visibility, modifiers, constraints
ob_spikes.location = (0.0, 0.0, 0.0)
ob_spikes.rotation_mode = 'QUATERNION'
ob_spikes.rotation_quaternion = (1.0, 0.0, 0.0, 0.0)

# ---- collection membership
scene.collection.objects.link(ob_spikes)

# ---- scene / render settings (as saved in the file)
scene.frame_start = 1; scene.frame_end = 250; scene.frame_set(1)
scene.render.engine = 'BLENDER_EEVEE_NEXT'
scene.render.bake_bias = 0.0
scene.render.bake_samples = 0
scene.render.compositor_device = 'GPU'
scene.eevee.use_volume_custom_range = False
scene.eevee.fast_gi_thickness_near = 0.1
scene.eevee.fast_gi_thickness_far = 0.0
scene.eevee.ray_tracing_options.screen_trace_thickness = 0.1
bpy.context.view_layer.update()

# ---- added for rendering (the .blend has no active camera and no usable light): camera, sun + grey world if the file has none
cam_auto = bpy.data.cameras.new('AutoCamera')
cam_auto.lens = 50.0
cam_auto.sensor_width = 36.0
cam_auto.clip_end = 1000.0
ob_auto_camera = bpy.data.objects.new('AutoCamera', cam_auto)
scene.collection.objects.link(ob_auto_camera)
ob_auto_camera.location = (1.31681, -1.58018, 1.13345)
ob_auto_camera.rotation_euler = (1.09748, -7.21219e-08, 0.694738)
scene.camera = ob_auto_camera
light_auto_sun = bpy.data.lights.new('AutoSun', 'SUN')
light_auto_sun.energy = 3.0
light_auto_sun.angle = 0.0523599
ob_auto_sun = bpy.data.objects.new('AutoSun', light_auto_sun)
scene.collection.objects.link(ob_auto_sun)
ob_auto_sun.rotation_euler = (0.872665, 0.174533, 0.523599)
if scene.world is None:
    world_auto = bpy.data.worlds.new('AutoWorld')
    world_auto.color = (0.3, 0.3, 0.3)
    scene.world = world_auto
bpy.context.view_layer.update()
